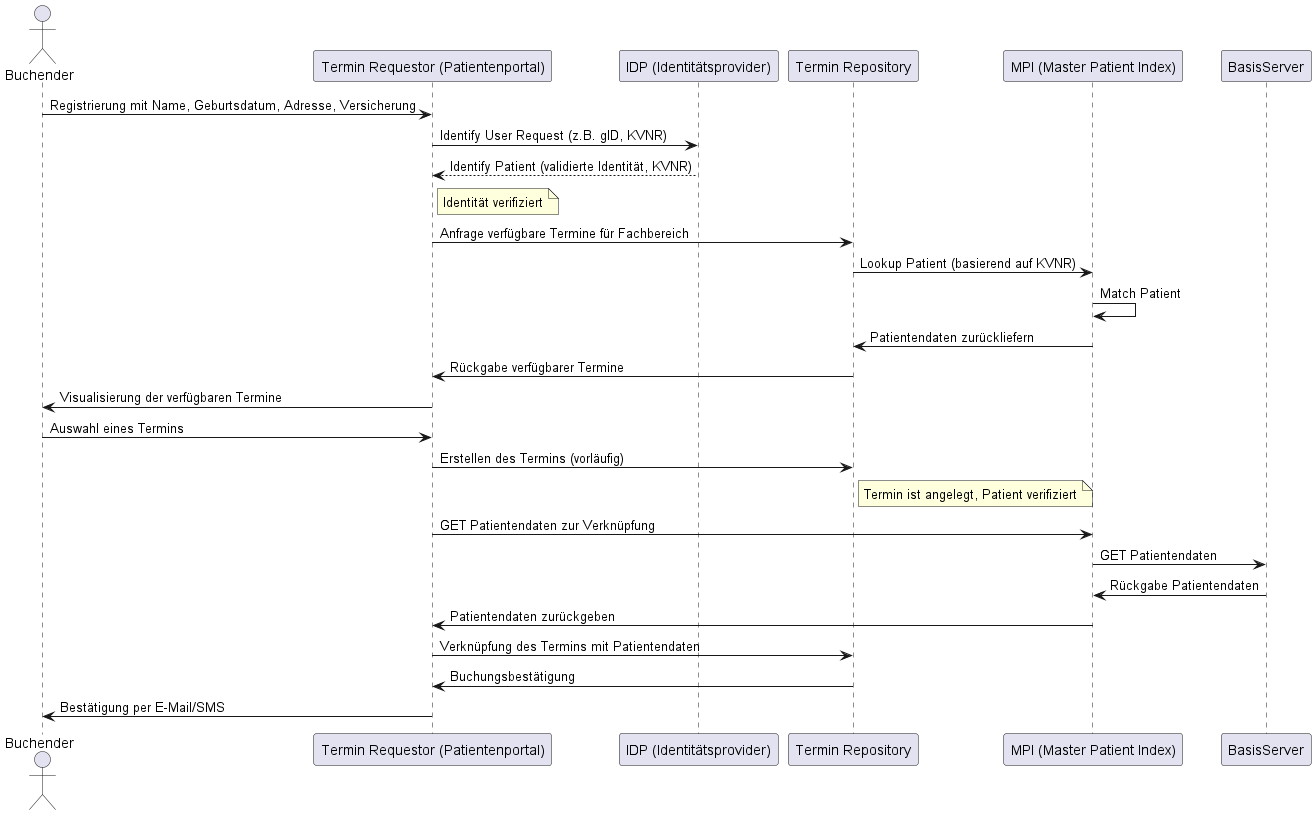

The diagram above was rendered by PlantUML. Its source (embedded in the PNG):
@startuml

actor Buchender
participant "Termin Requestor (Patientenportal)" as TR
participant "IDP (Identitätsprovider)" as IDP
participant "Termin Repository" as TRP
participant "MPI (Master Patient Index)" as MPI
participant "BasisServer" as BS

Buchender -> TR: Registrierung mit Name, Geburtsdatum, Adresse, Versicherung
TR -> IDP: Identify User Request (z.B. gID, KVNR)
IDP --> TR: Identify Patient (validierte Identität, KVNR)
note right of TR: Identität verifiziert

TR -> TRP: Anfrage verfügbare Termine für Fachbereich
TRP -> MPI: Lookup Patient (basierend auf KVNR)
MPI -> MPI: Match Patient
MPI -> TRP: Patientendaten zurückliefern
TRP -> TR: Rückgabe verfügbarer Termine
TR -> Buchender: Visualisierung der verfügbaren Termine

Buchender -> TR: Auswahl eines Termins
TR -> TRP: Erstellen des Termins (vorläufig)
note right of TRP: Termin ist angelegt, Patient verifiziert
TR -> MPI: GET Patientendaten zur Verknüpfung
MPI -> BS: GET Patientendaten
BS -> MPI: Rückgabe Patientendaten
MPI -> TR: Patientendaten zurückgeben
TR -> TRP: Verknüpfung des Termins mit Patientendaten

TRP -> TR: Buchungsbestätigung
TR -> Buchender: Bestätigung per E-Mail/SMS

@enduml